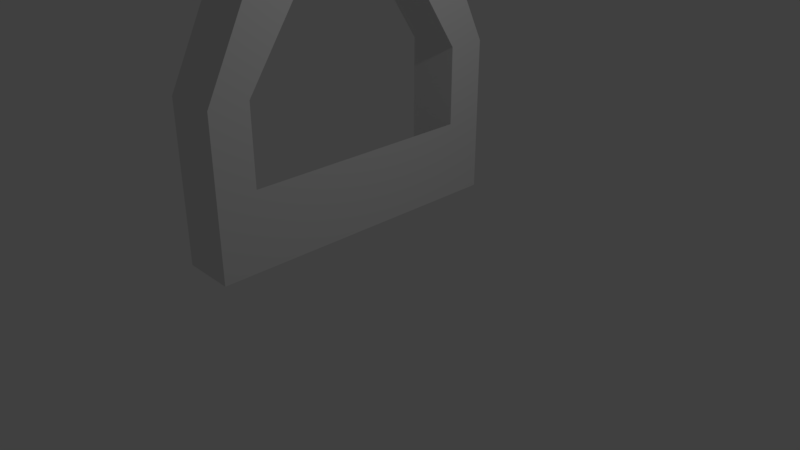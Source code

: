# Source: HardPachiSlot.blend  (saved by Blender 2.78.0; exported with 4.5.12 LTS)
import bpy
from mathutils import Matrix  # noqa: F401  (used for matrix-valued properties, if any)

bpy.ops.wm.read_factory_settings(use_empty=True)
scene = bpy.context.scene
scene.name = 'Scene'

# ---- collections
col_collection_1 = bpy.data.collections.new('Collection 1'); scene.collection.children.link(col_collection_1)

# ---- materials (node trees are filled in below, after node groups)
mat_material = bpy.data.materials.new('Material')
mat_material.alpha_threshold = 0.0
mat_material.use_transparent_shadow = False
mat_material.roughness = 0.5
mat_material.line_color = (0.0, 0.0, 0.0, 1.0)

# ---- material node trees

# ---- world
world_world = bpy.data.worlds.new('World'); scene.world = world_world
world_world.color = (0.05088, 0.05088, 0.05088)
world_world.use_sun_shadow = False
world_world.sun_shadow_jitter_overblur = 0.0
world_world.cycles.sampling_method = 'MANUAL'

# ---- cameras
cam_camera = bpy.data.cameras.new('Camera')
cam_camera.clip_end = 100.0
cam_camera.lens = 35.0
cam_camera.sensor_width = 32.0
cam_camera.sensor_height = 18.0
cam_camera.ortho_scale = 7.314
cam_camera.dof.focus_distance = 0.0
cam_camera.dof.aperture_fstop = 128.0

# ---- lights
light_lamp = bpy.data.lights.new('Lamp', 'POINT')
light_lamp.transmission_factor = 0.0
light_lamp.cutoff_distance = 30.0
light_lamp.energy = 100.0
light_lamp.shadow_buffer_clip_start = 1.001
light_lamp.shadow_soft_size = 0.1
light_lamp.shadow_maximum_resolution = 0.006
light_lamp.use_absolute_resolution = True

# ---- meshes
me_cube = bpy.data.meshes.new('Cube')
me_cube.from_pydata([(1.0, 1.0, -1.0), (1.0, -1.0, -1.0), (-1.0, -1.0, -1.0), (-1.0, 1.0, -1.0), (1.0, -5.96e-08, -1.0), (1.788e-07, 1.0, -1.0), (1.0, 1.0, 0.0), (0.0, -1.0, -1.0), (1.0, -1.0, 0.0), (-1.0, 2.98e-07, -1.0), (-1.0, -1.0, 0.0), (-1.0, 1.0, 0.0), (2.384e-07, 1.0, 0.0), (-2.98e-07, -1.0, 0.0), (5.96e-08, 1.192e-07, -1.0), (1.0, -0.5, -1.0), (-0.5, 1.0, -1.0), (-0.5, -1.0, -1.0), (-1.0, 0.5, -1.0), (1.0, -0.5, 1.0), (-1.0, 0.5, 1.0), (1.0, 0.5, -1.0), (0.5, 1.0, -1.0), (1.0, 1.0, -0.5), (0.5, -1.0, -1.0), (1.0, -1.0, -0.5), (-1.0, -0.5, -1.0), (-1.0, -1.0, -0.5), (-1.0, 1.0, -0.5), (1.0, 0.5, 1.0), (-1.0, -0.5, 1.0), (-0.5, 1.0, 0.0), (0.5, 1.0, 0.0), (2.086e-07, 1.0, -0.5), (-0.5, -1.0, 0.0), (0.5, -1.0, 0.0), (-1.49e-07, -1.0, -0.5), (1.0, -1.788e-07, -0.5), (-3.427e-07, -0.5, 1.0), (4.47e-08, 0.5, 1.0), (-0.5, 2.086e-07, -1.0), (0.5, 2.98e-08, -1.0), (1.192e-07, 0.5, -1.0), (2.98e-08, -0.5, -1.0), (0.5, -0.5, -1.0), (0.5, 0.5, -1.0), (-0.5, 0.5, -1.0), (-0.5, 0.5, 1.0), (0.5, 0.5, 1.0), (0.5, -0.5, 1.0), (1.0, 0.5, -0.5), (1.0, -0.5, -0.5), (0.5, -1.0, -0.5), (-0.5, -1.0, -0.5), (0.5, 1.0, -0.5), (-0.5, 1.0, -0.5), (-0.5, -0.5, 1.0), (-0.5, -0.5, -1.0), (1.0, -0.75, -1.0), (-0.75, 1.0, -1.0), (-0.75, -1.0, -1.0), (-1.0, 0.75, -1.0), (1.0, 0.25, -1.0), (0.25, 1.0, -1.0), (1.0, 1.0, -0.25), (0.25, -1.0, -1.0), (1.0, -1.0, -0.25), (-1.0, -0.25, -1.0), (-1.0, -1.0, -0.25), (-1.0, 1.0, -0.25), (1.0, 0.25, 0.7487), (-1.0, -0.25, 0.7487), (-0.75, 1.0, 0.0), (0.25, 1.0, 0.0), (2.235e-07, 1.0, -0.25), (-1.0, 0.75, 0.0), (-1.0, 2.831e-07, -0.75), (-0.75, -1.0, 0.0), (0.25, -1.0, 0.0), (-7.451e-08, -1.0, -0.75), (1.0, -0.75, 0.0), (1.0, -1.192e-07, -0.75), (-5.215e-08, 0.25, 0.7487), (-0.75, 2.533e-07, -1.0), (0.25, 7.451e-08, -1.0), (1.49e-07, 0.75, -1.0), (4.47e-08, -0.25, -1.0), (1.0, -0.25, -1.0), (-0.25, 1.0, -1.0), (-0.25, -1.0, -1.0), (-1.0, 0.25, -1.0), (1.0, -0.25, 0.7487), (-1.0, 0.25, 0.7487), (1.0, 0.75, -1.0), (0.75, 1.0, -1.0), (1.0, 1.0, -0.75), (0.75, -1.0, -1.0), (1.0, -1.0, -0.75), (-1.0, -0.75, -1.0), (-1.0, -1.0, -0.75), (-1.0, 1.0, -0.75), (-0.25, 1.0, 0.0), (0.75, 1.0, 0.0), (1.937e-07, 1.0, -0.75), (-1.0, -0.75, 0.0), (-0.25, -1.0, 0.0), (0.75, -1.0, 0.0), (-2.235e-07, -1.0, -0.25), (1.0, 0.75, 0.0), (-2.459e-07, -0.25, 0.7487), (-0.25, 1.639e-07, -1.0), (0.75, -1.49e-08, -1.0), (8.941e-08, 0.25, -1.0), (1.49e-08, -0.75, -1.0), (0.25, -0.5, -1.0), (0.75, -0.5, -1.0), (0.5, -0.25, -1.0), (0.5, -0.75, -1.0), (0.25, 0.5, -1.0), (0.75, 0.5, -1.0), (0.5, 0.75, -1.0), (0.5, 0.25, -1.0), (-0.75, 0.5, -1.0), (-0.25, 0.5, -1.0), (-0.5, 0.75, -1.0), (-0.5, 0.25, -1.0), (-0.5, 0.25, 0.7487), (-0.25, 0.5, 1.0), (-0.75, 0.5, 1.0), (0.5, 0.25, 0.7487), (0.75, 0.5, 1.0), (0.25, 0.5, 1.0), (0.5, -0.25, 0.7487), (0.75, -0.5, 1.0), (0.25, -0.5, 1.0), (1.0, 0.5, 0.75), (1.0, 0.25, -0.5), (1.0, 0.75, -0.5), (1.0, 0.5, -0.75), (1.0, -0.75, -0.5), (1.0, -0.25, -0.5), (1.0, -0.5, -0.75), (0.25, -1.0, -0.5), (0.75, -1.0, -0.5), (0.5, -1.0, -0.75), (0.5, -1.0, -0.25), (-0.75, -1.0, -0.5), (-0.25, -1.0, -0.5), (-0.5, -1.0, -0.75), (-0.5, -1.0, -0.25), (-1.0, -0.5, 0.75), (-1.0, -0.75, -0.5), (-1.0, -0.5, -0.75), (-1.0, 0.75, -0.5), (-1.0, 0.5, -0.75), (0.25, 1.0, -0.5), (0.75, 1.0, -0.5), (0.5, 1.0, -0.25), (0.5, 1.0, -0.75), (-0.75, 1.0, -0.5), (-0.25, 1.0, -0.5), (-0.5, 1.0, -0.25), (-0.5, 1.0, -0.75), (-1.0, 0.5, 0.75), (1.0, -0.5, 0.75), (-0.5, -0.25, 0.7487), (-0.25, -0.5, 1.0), (-0.75, -0.5, 1.0), (-0.75, -0.5, -1.0), (-0.25, -0.5, -1.0), (-0.5, -0.25, -1.0), (-0.5, -0.75, -1.0), (-0.25, -0.75, -1.0), (-0.25, -0.25, -1.0), (-0.75, -0.25, -1.0), (-0.75, -0.25, 0.7487), (-0.25, -0.25, 0.7487), (1.0, -0.25, 0.75), (-1.0, 0.25, 0.75), (-0.25, 1.0, -0.75), (-0.25, 1.0, -0.25), (-0.75, 1.0, -0.25), (0.75, 1.0, -0.75), (0.75, 1.0, -0.25), (0.25, 1.0, -0.25), (-1.0, 0.25, -0.75), (-1.0, 0.75, -0.75), (-1.0, -0.75, -0.25), (-1.0, -0.75, -0.75), (-1.0, -0.25, -0.75), (-0.25, -1.0, -0.25), (-0.25, -1.0, -0.75), (-0.75, -1.0, -0.75), (0.75, -1.0, -0.25), (0.75, -1.0, -0.75), (0.25, -1.0, -0.75), (1.0, -0.25, -0.75), (1.0, -0.75, -0.75), (1.0, 0.75, -0.25), (1.0, 0.75, -0.75), (1.0, 0.25, -0.75), (0.25, -0.25, 0.7487), (0.75, -0.25, 0.7487), (0.75, 0.25, 0.7487), (-0.25, 0.25, 0.7487), (-0.25, 0.25, -1.0), (-0.25, 0.75, -1.0), (-0.75, 0.75, -1.0), (0.75, 0.25, -1.0), (0.75, 0.75, -1.0), (0.25, 0.75, -1.0), (0.75, -0.75, -1.0), (0.75, -0.25, -1.0), (0.25, -0.25, -1.0), (0.25, -0.75, -1.0), (0.25, 0.25, -1.0), (-0.75, 0.25, -1.0), (-0.75, 0.25, 0.7487), (0.25, 0.25, 0.7487), (1.0, 0.25, 0.75), (1.0, -0.75, -0.25), (0.25, -1.0, -0.25), (-0.75, -1.0, -0.25), (-1.0, -0.25, 0.75), (-1.0, 0.75, -0.25), (0.25, 1.0, -0.75), (-0.75, 1.0, -0.75), (-0.75, -0.75, -1.0)], [(19, 167)], [(227, 60, 2, 98), (226, 59, 3, 100), (225, 63, 5, 103), (224, 75, 11, 69), (222, 77, 10, 68), (221, 78, 13, 107), (220, 80, 8, 66), (216, 83, 9, 90), (215, 84, 14, 112), (214, 65, 7, 113), (213, 114, 43, 86), (212, 115, 44, 116), (211, 96, 24, 117), (210, 118, 42, 85), (209, 119, 45, 120), (208, 111, 41, 121), (207, 122, 18, 61), (206, 123, 46, 124), (205, 110, 40, 125), (202, 132, 49, 133), (201, 109, 38, 134), (200, 136, 37, 81), (199, 137, 50, 138), (197, 139, 25, 97), (196, 140, 51, 141), (195, 142, 36, 79), (194, 143, 52, 144), (193, 106, 35, 145), (192, 146, 27, 99), (191, 147, 53, 148), (190, 105, 34, 149), (186, 153, 28, 100), (184, 155, 33, 74), (183, 156, 54, 157), (182, 94, 22, 158), (181, 159, 28, 69), (180, 160, 55, 161), (179, 88, 16, 162), (178, 92, 20, 163), (177, 91, 19, 164), (176, 165, 56, 166), (175, 71, 30, 167), (174, 168, 26, 67), (173, 169, 57, 170), (172, 89, 17, 171), (169, 172, 171, 57), (43, 113, 172, 169), (113, 7, 89, 172), (110, 173, 170, 40), (14, 86, 173, 110), (86, 43, 169, 173), (83, 174, 67, 9), (40, 170, 174, 83), (170, 57, 168, 174), (165, 175, 167, 56), (109, 176, 166, 38), (108, 6, 29, 135), (160, 179, 162, 55), (33, 103, 179, 160), (103, 5, 88, 179), (101, 180, 161, 31), (12, 74, 180, 101), (74, 33, 160, 180), (72, 181, 69, 11), (31, 161, 181, 72), (161, 55, 159, 181), (156, 182, 158, 54), (23, 95, 182, 156), (95, 0, 94, 182), (102, 183, 157, 32), (6, 64, 183, 102), (64, 23, 156, 183), (73, 184, 74, 12), (32, 157, 184, 73), (157, 54, 155, 184), (90, 185, 154, 18), (9, 76, 185, 90), (153, 186, 137), (61, 186, 100, 3), (18, 154, 186, 61), (139, 188, 151), (27, 68, 187, 151), (68, 10, 104, 187), (98, 188, 152, 26), (2, 99, 188, 98), (99, 27, 151, 188), (67, 189, 76, 9), (26, 152, 189, 67), (136, 50, 137, 186, 154, 185, 76, 189, 152, 188, 139, 51, 140, 37), (135, 108, 75, 163), (147, 190, 149, 53), (36, 107, 190, 147), (107, 13, 105, 190), (89, 191, 148, 17), (7, 79, 191, 89), (79, 36, 147, 191), (60, 192, 99, 2), (17, 148, 192, 60), (148, 53, 146, 192), (143, 193, 145, 52), (25, 66, 193, 143), (66, 8, 106, 193), (96, 194, 144, 24), (1, 97, 194, 96), (97, 25, 143, 194), (65, 195, 79, 7), (24, 144, 195, 65), (144, 52, 142, 195), (87, 196, 141, 15), (4, 81, 196, 87), (81, 37, 140, 196), (58, 197, 97, 1), (15, 141, 197, 58), (141, 51, 139, 197), (23, 64, 198, 137), (64, 6, 108, 198), (93, 199, 138, 21), (0, 95, 199, 93), (95, 23, 137, 199), (62, 200, 81, 4), (21, 138, 200, 62), (138, 50, 136, 200), (29, 6, 11, 20), (132, 201, 134, 49), (91, 202, 133, 19), (29, 130, 203, 70), (130, 48, 129, 203), (39, 127, 204, 82), (127, 47, 126, 204), (123, 205, 125, 46), (42, 112, 205, 123), (112, 14, 110, 205), (88, 206, 124, 16), (5, 85, 206, 88), (85, 42, 123, 206), (59, 207, 61, 3), (16, 124, 207, 59), (124, 46, 122, 207), (119, 208, 121, 45), (21, 62, 208, 119), (62, 4, 111, 208), (94, 209, 120, 22), (0, 93, 209, 94), (93, 21, 119, 209), (63, 210, 85, 5), (22, 120, 210, 63), (120, 45, 118, 210), (115, 211, 117, 44), (15, 58, 211, 115), (58, 1, 96, 211), (111, 212, 116, 41), (4, 87, 212, 111), (87, 15, 115, 212), (84, 213, 86, 14), (41, 116, 213, 84), (116, 44, 114, 213), (114, 214, 113, 43), (44, 117, 214, 114), (117, 24, 65, 214), (118, 215, 112, 42), (45, 121, 215, 118), (121, 41, 84, 215), (122, 216, 90, 18), (46, 125, 216, 122), (125, 40, 83, 216), (47, 128, 217, 126), (128, 20, 92, 217), (48, 131, 218, 129), (131, 39, 82, 218), (164, 150, 104, 80), (135, 29, 70, 219), (139, 220, 66, 25), (142, 221, 107, 36), (52, 145, 221, 142), (145, 35, 78, 221), (146, 222, 68, 27), (53, 149, 222, 146), (149, 34, 77, 222), (30, 10, 8, 19), (150, 30, 71, 223), (153, 224, 69, 28), (155, 225, 103, 33), (54, 158, 225, 155), (158, 22, 63, 225), (159, 226, 100, 28), (55, 162, 226, 159), (162, 16, 59, 226), (168, 227, 98, 26), (57, 171, 227, 168), (171, 17, 60, 227), (75, 163, 20, 11), (178, 163, 75), (150, 223, 104), (135, 70, 108), (75, 108, 70, 92), (80, 104, 71, 91), (80, 91, 164), (80, 164, 19, 8), (80, 220, 187, 104), (151, 187, 220, 139), (75, 224, 198, 108), (137, 198, 224, 153), (104, 10, 30, 150)])
me_cube.materials.append(mat_material)
me_cube.use_remesh_preserve_volume = False
me_cube.use_remesh_preserve_attributes = False
me_cube.use_mirror_vertex_groups = False
me_cube.update()

# ---- objects
ob_cube = bpy.data.objects.new('Cube', me_cube)
ob_lamp = bpy.data.objects.new('Lamp', light_lamp)
ob_camera = bpy.data.objects.new('Camera', cam_camera)

# ---- transforms, parenting, visibility, modifiers, constraints
ob_cube.location = (-0.6307, 0.1521, 2.32)
ob_cube.scale = (0.3575, 2.13, 2.13)
ob_cube.lock_rotations_4d = False
ob_cube.empty_display_type = 'ARROWS'
ob_cube.lineart.crease_threshold = 0.0
ob_lamp.location = (4.076, 1.005, 5.904)
ob_lamp.rotation_euler = (0.6503, 0.05522, 1.866)
ob_lamp.lock_rotations_4d = False
ob_lamp.empty_display_type = 'ARROWS'
ob_lamp.color = (0.0, 0.0, 0.0, 0.0)
ob_lamp.lineart.crease_threshold = 0.0
ob_camera.location = (7.481, -6.508, 5.344)
ob_camera.rotation_euler = (1.109, 0.0, 0.8149)
ob_camera.lock_rotations_4d = False
ob_camera.empty_display_type = 'ARROWS'
ob_camera.color = (0.0, 0.0, 0.0, 0.0)
ob_camera.display_type = 'WIRE'
ob_camera.lineart.crease_threshold = 0.0

# ---- collection membership
col_collection_1.objects.link(ob_cube)
col_collection_1.objects.link(ob_lamp)
col_collection_1.objects.link(ob_camera)

# ---- scene / render settings (as saved in the file)
scene.camera = ob_camera
scene.frame_start = 1; scene.frame_end = 250; scene.frame_set(1)
scene.render.engine = 'BLENDER_EEVEE_NEXT'
scene.render.resolution_percentage = 50
scene.render.dither_intensity = 0.0
scene.cycles.use_denoising = False
scene.cycles.samples = 128
scene.cycles.sampling_pattern = 'TABULATED_SOBOL'
scene.cycles.light_sampling_threshold = 0.0
scene.cycles.use_adaptive_sampling = False
scene.cycles.use_light_tree = False
scene.cycles.blur_glossy = 0.0
scene.cycles.sample_clamp_indirect = 0.0
scene.view_settings.view_transform = 'Standard'
bpy.context.view_layer.update()
